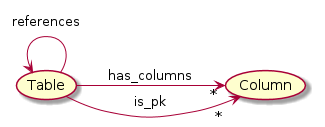

The diagram above was rendered by PlantUML. Its source (embedded in the PNG):
@startuml
skinparam backgroundColor white
left to right direction

(Table) -->"*" (Column): has_columns
(Table) -->"*" (Column): is_pk
Table  <-- Table :"references"


@enduml